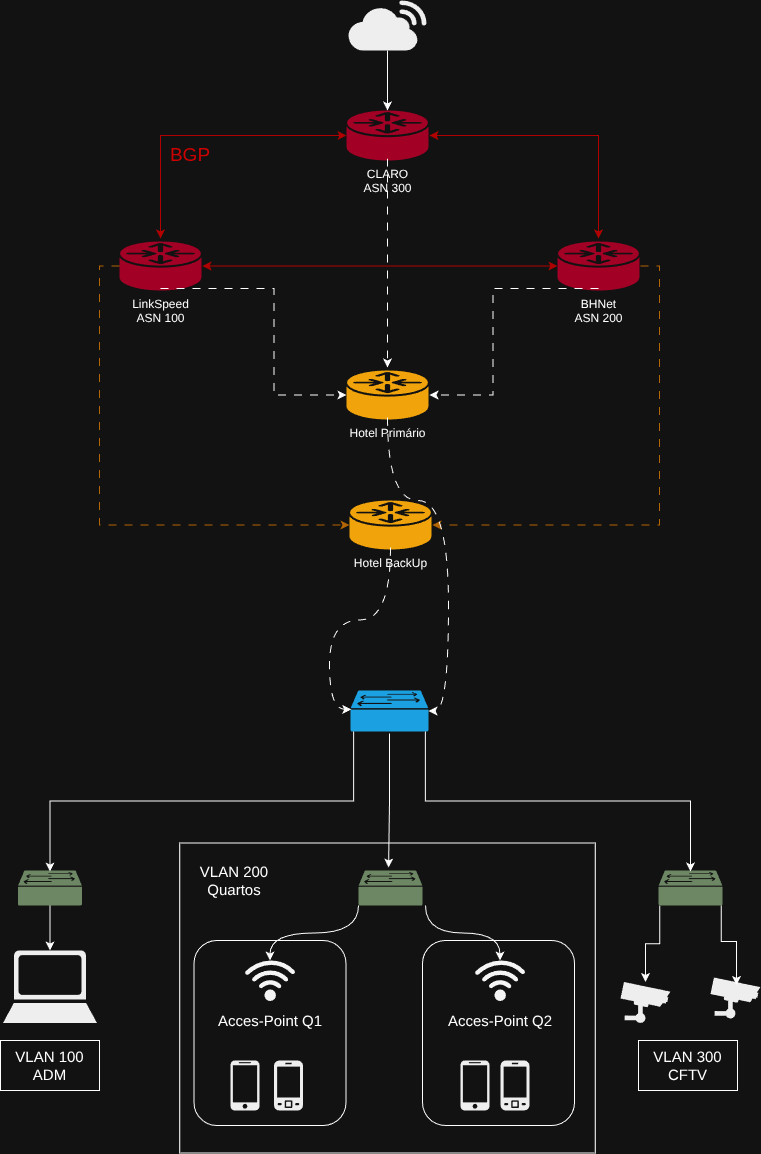

The diagram above was exported from draw.io. Its source (the exported page's mxGraphModel, read from the mxfile embedded in the PNG):
<mxGraphModel dx="1426" dy="876" grid="1" gridSize="10" guides="1" tooltips="1" connect="1" arrows="1" fold="1" page="1" pageScale="1" pageWidth="827" pageHeight="1169" math="0" shadow="0">
  <root>
    <mxCell id="0" />
    <mxCell id="1" parent="0" />
    <mxCell id="-Dl-reZZX2ojIJrnwDxC-262" parent="1" style="whiteSpace=wrap;html=1;" value="" vertex="1">
      <mxGeometry height="310" width="415.5" x="219.25" y="842.5" as="geometry" />
    </mxCell>
    <mxCell id="-Dl-reZZX2ojIJrnwDxC-261" parent="1" style="rounded=1;whiteSpace=wrap;html=1;" value="" vertex="1">
      <mxGeometry height="185" width="152" x="462" y="940" as="geometry" />
    </mxCell>
    <mxCell id="-Dl-reZZX2ojIJrnwDxC-260" parent="1" style="rounded=1;whiteSpace=wrap;html=1;glass=0;shadow=0;" value="" vertex="1">
      <mxGeometry height="185" width="152" x="233.5" y="940" as="geometry" />
    </mxCell>
    <object label="CLARO&lt;div&gt;ASN 300&lt;/div&gt;" id="-Dl-reZZX2ojIJrnwDxC-197">
      <mxCell parent="1" style="verticalLabelPosition=bottom;sketch=0;html=1;fillColor=#a20025;strokeColor=#6F0000;verticalAlign=top;pointerEvents=1;align=center;shape=mxgraph.cisco_safe.technology_icons.icon22;points=[[0,0.5,0,0,0],[0.5,0,0,0,-3],[0.5,0.96,0,0,0],[1,0.5,0,1,0]];fontColor=#ffffff;movable=1;resizable=1;rotatable=1;deletable=1;editable=1;locked=0;connectable=1;" vertex="1">
        <mxGeometry height="50" width="82" x="386" y="110" as="geometry" />
      </mxCell>
    </object>
    <mxCell id="-Dl-reZZX2ojIJrnwDxC-200" parent="1" style="verticalLabelPosition=bottom;sketch=0;fillColor=#a20025;strokeColor=#6F0000;verticalAlign=top;pointerEvents=1;align=center;shape=mxgraph.cisco_safe.technology_icons.icon22;points=[[0,0.5,0,0,0],[0.5,0,0,0,-3],[0.5,0.96,0,0,0],[1,0.5,0,1,0]];fontColor=default;html=1;labelBackgroundColor=none;" value="LinkSpeed&lt;br&gt;ASN 100" vertex="1">
      <mxGeometry height="49" width="82" x="159" y="241" as="geometry" />
    </mxCell>
    <mxCell id="-Dl-reZZX2ojIJrnwDxC-201" parent="1" style="verticalLabelPosition=bottom;sketch=0;fillColor=#f0a30a;strokeColor=#BD7000;verticalAlign=top;pointerEvents=1;align=center;shape=mxgraph.cisco_safe.technology_icons.icon22;points=[[0,0.5,0,0,0],[0.5,0,0,0,-3],[0.5,0.96,0,0,0],[1,0.5,0,1,0]];fontColor=#000000;html=1;" value="&lt;font style=&quot;color: rgb(252, 252, 252);&quot;&gt;Hotel Primário&lt;/font&gt;" vertex="1">
      <mxGeometry height="49" width="82" x="386" y="370" as="geometry" />
    </mxCell>
    <mxCell id="-Dl-reZZX2ojIJrnwDxC-202" parent="1" style="verticalLabelPosition=bottom;sketch=0;fillColor=#a20025;strokeColor=#6F0000;verticalAlign=top;pointerEvents=1;align=center;shape=mxgraph.cisco_safe.technology_icons.icon22;points=[[0,0.5,0,0,0],[0.5,0,0,0,-3],[0.5,0.96,0,0,0],[1,0.5,0,1,0]];fontColor=#ffffff;html=1;" value="BHNet&lt;br&gt;ASN 200" vertex="1">
      <mxGeometry height="49" width="82" x="597" y="241" as="geometry" />
    </mxCell>
    <mxCell id="-Dl-reZZX2ojIJrnwDxC-203" parent="1" style="verticalLabelPosition=bottom;sketch=0;fillColor=#f0a30a;strokeColor=#BD7000;verticalAlign=top;pointerEvents=1;align=center;shape=mxgraph.cisco_safe.technology_icons.icon22;points=[[0,0.5,0,0,0],[0.5,0,0,0,-3],[0.5,0.96,0,0,0],[1,0.5,0,1,0]];fontColor=#FFFFFF;html=1;" value="Hotel BackUp" vertex="1">
      <mxGeometry height="49" width="82" x="389" y="500" as="geometry" />
    </mxCell>
    <mxCell id="-Dl-reZZX2ojIJrnwDxC-205" parent="1" style="verticalLabelPosition=bottom;sketch=0;html=1;fillColor=#1ba1e2;strokeColor=#006EAF;verticalAlign=top;pointerEvents=1;align=center;shape=mxgraph.cisco_safe.technology_icons.icon23;fontColor=#ffffff;points=[[0.01,0.46,0,0,0],[0.04,1,0,0,0],[0.5,1,0,0,2],[0.96,1,0,0,0],[1,0.5,0,0,0]];" value="" vertex="1">
      <mxGeometry height="41" width="78" x="390" y="690" as="geometry" />
    </mxCell>
    <mxCell id="-Dl-reZZX2ojIJrnwDxC-242" edge="1" parent="1" source="-Dl-reZZX2ojIJrnwDxC-206" style="edgeStyle=orthogonalEdgeStyle;rounded=0;orthogonalLoop=1;jettySize=auto;html=1;exitX=0.5;exitY=0.91;exitDx=0;exitDy=0;exitPerimeter=0;" target="-Dl-reZZX2ojIJrnwDxC-211">
      <mxGeometry relative="1" as="geometry" />
    </mxCell>
    <mxCell id="-Dl-reZZX2ojIJrnwDxC-206" parent="1" style="verticalLabelPosition=bottom;sketch=0;html=1;fillColor=#6d8764;strokeColor=#3A5431;verticalAlign=top;pointerEvents=1;align=center;shape=mxgraph.cisco_safe.technology_icons.icon23;fontColor=#ffffff;points=[[0.5,0.03,0,0,0],[0.5,0.91,0,0,0]];" value="" vertex="1">
      <mxGeometry height="35" width="64" x="57.5" y="870" as="geometry" />
    </mxCell>
    <mxCell id="-Dl-reZZX2ojIJrnwDxC-207" parent="1" style="verticalLabelPosition=bottom;sketch=0;html=1;fillColor=#6d8764;strokeColor=#3A5431;verticalAlign=top;pointerEvents=1;align=center;shape=mxgraph.cisco_safe.technology_icons.icon23;fontColor=#ffffff;points=[[0,1,0,0,0],[0.47,0,0,0,-3],[0.5,1,0,0,0],[1,1,0,3,0]];" value="" vertex="1">
      <mxGeometry height="35" width="64" x="398" y="870" as="geometry" />
    </mxCell>
    <mxCell id="-Dl-reZZX2ojIJrnwDxC-245" edge="1" parent="1" source="-Dl-reZZX2ojIJrnwDxC-208" style="edgeStyle=orthogonalEdgeStyle;rounded=0;orthogonalLoop=1;jettySize=auto;html=1;exitX=0.02;exitY=1;exitDx=0;exitDy=0;exitPerimeter=0;" target="-Dl-reZZX2ojIJrnwDxC-212">
      <mxGeometry relative="1" as="geometry" />
    </mxCell>
    <mxCell id="-Dl-reZZX2ojIJrnwDxC-208" parent="1" style="verticalLabelPosition=bottom;sketch=0;html=1;fillColor=#6d8764;strokeColor=#3A5431;verticalAlign=top;pointerEvents=1;align=center;shape=mxgraph.cisco_safe.technology_icons.icon23;fontColor=#ffffff;points=[[0.02,1,0,0,0],[0.5,0.03,0,0,0],[0.98,1,0,0,0]];" value="" vertex="1">
      <mxGeometry height="35" width="64" x="698" y="870" as="geometry" />
    </mxCell>
    <mxCell id="-Dl-reZZX2ojIJrnwDxC-209" parent="1" style="verticalLabelPosition=bottom;sketch=0;html=1;fillColor=#eeeeee;strokeColor=#36393d;verticalAlign=top;pointerEvents=1;align=center;shape=mxgraph.cisco_safe.technology_icons.icon2;" value="" vertex="1">
      <mxGeometry height="50" width="28.999999999999996" x="270" y="1060" as="geometry" />
    </mxCell>
    <mxCell id="-Dl-reZZX2ojIJrnwDxC-210" parent="1" style="verticalLabelPosition=bottom;sketch=0;html=1;fillColor=#eeeeee;strokeColor=#36393d;verticalAlign=top;pointerEvents=1;align=center;shape=mxgraph.cisco_safe.technology_icons.icon6;" value="" vertex="1">
      <mxGeometry height="50" width="28.999999999999996" x="313.5" y="1060" as="geometry" />
    </mxCell>
    <mxCell id="-Dl-reZZX2ojIJrnwDxC-211" parent="1" style="verticalLabelPosition=bottom;sketch=0;html=1;fillColor=#eeeeee;strokeColor=#36393d;verticalAlign=top;pointerEvents=1;align=center;shape=mxgraph.cisco_safe.technology_icons.icon1;" value="" vertex="1">
      <mxGeometry height="72.5" width="94" x="42.5" y="950" as="geometry" />
    </mxCell>
    <mxCell id="-Dl-reZZX2ojIJrnwDxC-212" parent="1" style="verticalLabelPosition=bottom;sketch=0;html=1;fillColor=#eeeeee;strokeColor=#36393d;verticalAlign=top;pointerEvents=1;align=center;shape=mxgraph.cisco_safe.technology_icons.icon10;" value="" vertex="1">
      <mxGeometry height="41" width="50" x="660" y="981.5" as="geometry" />
    </mxCell>
    <mxCell id="-Dl-reZZX2ojIJrnwDxC-213" parent="1" style="verticalLabelPosition=bottom;sketch=0;html=1;fillColor=#eeeeee;strokeColor=#36393d;verticalAlign=top;pointerEvents=1;align=center;shape=mxgraph.cisco_safe.technology_icons.icon10;" value="" vertex="1">
      <mxGeometry height="41" width="50" x="750" y="977" as="geometry" />
    </mxCell>
    <mxCell id="-Dl-reZZX2ojIJrnwDxC-215" edge="1" parent="1" source="-Dl-reZZX2ojIJrnwDxC-214" style="edgeStyle=orthogonalEdgeStyle;rounded=0;orthogonalLoop=1;jettySize=auto;html=1;flowAnimation=0;" target="-Dl-reZZX2ojIJrnwDxC-197" value="">
      <mxGeometry relative="1" as="geometry" />
    </mxCell>
    <mxCell id="-Dl-reZZX2ojIJrnwDxC-214" parent="1" style="verticalLabelPosition=bottom;sketch=0;html=1;fillColor=#eeeeee;strokeColor=#36393d;verticalAlign=top;pointerEvents=1;align=center;shape=mxgraph.cisco_safe.technology_icons.icon25;" value="" vertex="1">
      <mxGeometry height="50" width="78" x="388" as="geometry" />
    </mxCell>
    <mxCell id="-Dl-reZZX2ojIJrnwDxC-219" edge="1" parent="1" source="-Dl-reZZX2ojIJrnwDxC-197" style="edgeStyle=orthogonalEdgeStyle;rounded=0;orthogonalLoop=1;jettySize=auto;html=1;exitX=0;exitY=0.5;exitDx=0;exitDy=0;exitPerimeter=0;entryX=0.5;entryY=0;entryDx=0;entryDy=-3;entryPerimeter=0;startArrow=classic;startFill=1;flowAnimation=0;fillColor=#e51400;strokeColor=#B20000;" target="-Dl-reZZX2ojIJrnwDxC-200">
      <mxGeometry relative="1" as="geometry" />
    </mxCell>
    <mxCell id="-Dl-reZZX2ojIJrnwDxC-220" edge="1" parent="1" source="-Dl-reZZX2ojIJrnwDxC-197" style="edgeStyle=orthogonalEdgeStyle;rounded=0;orthogonalLoop=1;jettySize=auto;html=1;exitX=1;exitY=0.5;exitDx=1;exitDy=0;exitPerimeter=0;entryX=0.5;entryY=0;entryDx=0;entryDy=-3;entryPerimeter=0;startArrow=classic;startFill=1;fillColor=#e51400;strokeColor=#B20000;fontColor=light-dark(#000000,#FF0000);" target="-Dl-reZZX2ojIJrnwDxC-202">
      <mxGeometry relative="1" as="geometry">
        <Array as="points">
          <mxPoint x="638" y="135" />
        </Array>
      </mxGeometry>
    </mxCell>
    <mxCell id="-Dl-reZZX2ojIJrnwDxC-221" edge="1" parent="1" source="-Dl-reZZX2ojIJrnwDxC-200" style="edgeStyle=orthogonalEdgeStyle;rounded=0;orthogonalLoop=1;jettySize=auto;html=1;exitX=1;exitY=0.5;exitDx=1;exitDy=0;exitPerimeter=0;entryX=0;entryY=0.5;entryDx=0;entryDy=0;entryPerimeter=0;startArrow=classic;startFill=1;fillColor=#e51400;strokeColor=#B20000;" target="-Dl-reZZX2ojIJrnwDxC-202">
      <mxGeometry relative="1" as="geometry" />
    </mxCell>
    <mxCell id="-Dl-reZZX2ojIJrnwDxC-228" parent="1" style="text;html=1;whiteSpace=wrap;strokeColor=none;fillColor=none;align=center;verticalAlign=middle;rounded=0;" value="&lt;font style=&quot;color: rgb(204, 0, 0); font-size: 19px;&quot;&gt;BGP&lt;/font&gt;" vertex="1">
      <mxGeometry height="50" width="80" x="190" y="130" as="geometry" />
    </mxCell>
    <mxCell id="-Dl-reZZX2ojIJrnwDxC-229" edge="1" parent="1" source="-Dl-reZZX2ojIJrnwDxC-200" style="edgeStyle=orthogonalEdgeStyle;rounded=0;orthogonalLoop=1;jettySize=auto;html=1;exitX=0.5;exitY=0.96;exitDx=0;exitDy=0;exitPerimeter=0;entryX=0;entryY=0.5;entryDx=0;entryDy=0;entryPerimeter=0;flowAnimation=1;" target="-Dl-reZZX2ojIJrnwDxC-201">
      <mxGeometry relative="1" as="geometry" />
    </mxCell>
    <mxCell id="-Dl-reZZX2ojIJrnwDxC-230" edge="1" parent="1" source="-Dl-reZZX2ojIJrnwDxC-202" style="edgeStyle=orthogonalEdgeStyle;rounded=0;orthogonalLoop=1;jettySize=auto;html=1;exitX=0.5;exitY=0.96;exitDx=0;exitDy=0;exitPerimeter=0;entryX=1;entryY=0.5;entryDx=1;entryDy=0;entryPerimeter=0;flowAnimation=1;" target="-Dl-reZZX2ojIJrnwDxC-201">
      <mxGeometry relative="1" as="geometry" />
    </mxCell>
    <mxCell id="-Dl-reZZX2ojIJrnwDxC-231" edge="1" parent="1" source="-Dl-reZZX2ojIJrnwDxC-197" style="edgeStyle=orthogonalEdgeStyle;rounded=0;orthogonalLoop=1;jettySize=auto;html=1;exitX=0.5;exitY=0.96;exitDx=0;exitDy=0;exitPerimeter=0;entryX=0.5;entryY=0;entryDx=0;entryDy=-3;entryPerimeter=0;flowAnimation=1;" target="-Dl-reZZX2ojIJrnwDxC-201">
      <mxGeometry relative="1" as="geometry" />
    </mxCell>
    <mxCell id="-Dl-reZZX2ojIJrnwDxC-232" edge="1" parent="1" source="-Dl-reZZX2ojIJrnwDxC-200" style="edgeStyle=orthogonalEdgeStyle;rounded=0;orthogonalLoop=1;jettySize=auto;html=1;exitX=0;exitY=0.5;exitDx=0;exitDy=0;exitPerimeter=0;entryX=0;entryY=0.5;entryDx=0;entryDy=0;entryPerimeter=0;fillColor=#fad7ac;strokeColor=#b46504;flowAnimation=1;" target="-Dl-reZZX2ojIJrnwDxC-203">
      <mxGeometry relative="1" as="geometry" />
    </mxCell>
    <mxCell id="-Dl-reZZX2ojIJrnwDxC-233" edge="1" parent="1" source="-Dl-reZZX2ojIJrnwDxC-202" style="edgeStyle=orthogonalEdgeStyle;rounded=0;orthogonalLoop=1;jettySize=auto;html=1;exitX=1;exitY=0.5;exitDx=1;exitDy=0;exitPerimeter=0;entryX=1;entryY=0.5;entryDx=1;entryDy=0;entryPerimeter=0;fillColor=#fad7ac;strokeColor=#b46504;flowAnimation=1;" target="-Dl-reZZX2ojIJrnwDxC-203">
      <mxGeometry relative="1" as="geometry" />
    </mxCell>
    <mxCell id="-Dl-reZZX2ojIJrnwDxC-235" edge="1" parent="1" source="-Dl-reZZX2ojIJrnwDxC-201" style="rounded=0;orthogonalLoop=1;jettySize=auto;html=1;exitX=0.5;exitY=0.96;exitDx=0;exitDy=0;exitPerimeter=0;entryX=1;entryY=0.5;entryDx=0;entryDy=0;entryPerimeter=0;elbow=vertical;edgeStyle=orthogonalEdgeStyle;curved=1;flowAnimation=1;" target="-Dl-reZZX2ojIJrnwDxC-205">
      <mxGeometry relative="1" as="geometry">
        <Array as="points">
          <mxPoint x="427" y="500" />
          <mxPoint x="488" y="500" />
          <mxPoint x="488" y="711" />
        </Array>
      </mxGeometry>
    </mxCell>
    <mxCell id="-Dl-reZZX2ojIJrnwDxC-236" edge="1" parent="1" source="-Dl-reZZX2ojIJrnwDxC-203" style="edgeStyle=orthogonalEdgeStyle;rounded=0;orthogonalLoop=1;jettySize=auto;html=1;exitX=0.5;exitY=0.96;exitDx=0;exitDy=0;exitPerimeter=0;entryX=0.01;entryY=0.46;entryDx=0;entryDy=0;entryPerimeter=0;curved=1;flowAnimation=1;" target="-Dl-reZZX2ojIJrnwDxC-205">
      <mxGeometry relative="1" as="geometry" />
    </mxCell>
    <mxCell id="-Dl-reZZX2ojIJrnwDxC-237" edge="1" parent="1" source="-Dl-reZZX2ojIJrnwDxC-205" style="edgeStyle=orthogonalEdgeStyle;rounded=0;orthogonalLoop=1;jettySize=auto;html=1;exitX=0.04;exitY=1;exitDx=0;exitDy=0;exitPerimeter=0;entryX=0.5;entryY=0.03;entryDx=0;entryDy=0;entryPerimeter=0;" target="-Dl-reZZX2ojIJrnwDxC-206">
      <mxGeometry relative="1" as="geometry" />
    </mxCell>
    <mxCell id="-Dl-reZZX2ojIJrnwDxC-240" edge="1" parent="1" source="-Dl-reZZX2ojIJrnwDxC-205" style="edgeStyle=orthogonalEdgeStyle;rounded=0;orthogonalLoop=1;jettySize=auto;html=1;exitX=0.96;exitY=1;exitDx=0;exitDy=0;exitPerimeter=0;entryX=0.5;entryY=0.03;entryDx=0;entryDy=0;entryPerimeter=0;" target="-Dl-reZZX2ojIJrnwDxC-208">
      <mxGeometry relative="1" as="geometry" />
    </mxCell>
    <mxCell id="-Dl-reZZX2ojIJrnwDxC-241" edge="1" parent="1" source="-Dl-reZZX2ojIJrnwDxC-205" style="edgeStyle=orthogonalEdgeStyle;rounded=0;orthogonalLoop=1;jettySize=auto;html=1;exitX=0.5;exitY=1;exitDx=0;exitDy=2;exitPerimeter=0;entryX=0.47;entryY=0;entryDx=0;entryDy=-3;entryPerimeter=0;" target="-Dl-reZZX2ojIJrnwDxC-207">
      <mxGeometry relative="1" as="geometry" />
    </mxCell>
    <mxCell id="-Dl-reZZX2ojIJrnwDxC-246" edge="1" parent="1" source="-Dl-reZZX2ojIJrnwDxC-208" style="edgeStyle=orthogonalEdgeStyle;rounded=0;orthogonalLoop=1;jettySize=auto;html=1;exitX=0.98;exitY=1;exitDx=0;exitDy=0;exitPerimeter=0;entryX=0.52;entryY=0.183;entryDx=0;entryDy=0;entryPerimeter=0;" target="-Dl-reZZX2ojIJrnwDxC-213">
      <mxGeometry relative="1" as="geometry" />
    </mxCell>
    <mxCell id="-Dl-reZZX2ojIJrnwDxC-248" parent="1" style="verticalLabelPosition=bottom;sketch=0;html=1;fillColor=#f5f5f5;strokeColor=#666666;verticalAlign=top;pointerEvents=1;align=center;shape=mxgraph.cisco_safe.technology_icons.icon26;fontColor=#333333;points=[[0.5,0,0,0,0],[0.5,0.93,0,0,0]];" value="" vertex="1">
      <mxGeometry height="40.5" width="50" x="284.5" y="960" as="geometry" />
    </mxCell>
    <mxCell id="-Dl-reZZX2ojIJrnwDxC-251" parent="1" style="text;html=1;whiteSpace=wrap;strokeColor=default;fillColor=none;align=center;verticalAlign=middle;rounded=0;" value="&lt;font style=&quot;font-size: 15px;&quot;&gt;VLAN 100&lt;/font&gt;&lt;div&gt;&lt;font style=&quot;font-size: 15px;&quot;&gt;ADM&lt;/font&gt;&lt;/div&gt;" vertex="1">
      <mxGeometry height="50" width="99" x="40" y="1040" as="geometry" />
    </mxCell>
    <mxCell id="-Dl-reZZX2ojIJrnwDxC-252" parent="1" style="text;html=1;whiteSpace=wrap;strokeColor=default;fillColor=none;align=center;verticalAlign=middle;rounded=0;glass=0;" value="&lt;span style=&quot;font-size: 15px;&quot;&gt;VLAN 300&lt;/span&gt;&lt;div&gt;&lt;span style=&quot;font-size: 15px;&quot;&gt;CFTV&lt;/span&gt;&lt;/div&gt;" vertex="1">
      <mxGeometry height="50" width="99" x="678" y="1040" as="geometry" />
    </mxCell>
    <mxCell id="-Dl-reZZX2ojIJrnwDxC-253" parent="1" style="verticalLabelPosition=bottom;sketch=0;html=1;fillColor=#eeeeee;strokeColor=#36393d;verticalAlign=top;pointerEvents=1;align=center;shape=mxgraph.cisco_safe.technology_icons.icon2;" value="" vertex="1">
      <mxGeometry height="50" width="28.999999999999996" x="500" y="1060" as="geometry" />
    </mxCell>
    <mxCell id="-Dl-reZZX2ojIJrnwDxC-254" parent="1" style="verticalLabelPosition=bottom;sketch=0;html=1;fillColor=#eeeeee;strokeColor=#36393d;verticalAlign=top;pointerEvents=1;align=center;shape=mxgraph.cisco_safe.technology_icons.icon6;" value="" vertex="1">
      <mxGeometry height="50" width="28.999999999999996" x="540" y="1060" as="geometry" />
    </mxCell>
    <mxCell id="-Dl-reZZX2ojIJrnwDxC-256" parent="1" style="verticalLabelPosition=bottom;sketch=0;html=1;fillColor=#f5f5f5;strokeColor=#666666;verticalAlign=top;pointerEvents=1;align=center;shape=mxgraph.cisco_safe.technology_icons.icon26;fontColor=#333333;points=[[0.5,0,0,0,0],[0.5,0.93,0,0,0]];" value="" vertex="1">
      <mxGeometry height="40.5" width="50" x="514.5" y="960" as="geometry" />
    </mxCell>
    <mxCell id="-Dl-reZZX2ojIJrnwDxC-257" edge="1" parent="1" source="-Dl-reZZX2ojIJrnwDxC-207" style="edgeStyle=orthogonalEdgeStyle;rounded=0;orthogonalLoop=1;jettySize=auto;html=1;exitX=0;exitY=1;exitDx=0;exitDy=0;exitPerimeter=0;entryX=0.5;entryY=0;entryDx=0;entryDy=0;entryPerimeter=0;curved=1;" target="-Dl-reZZX2ojIJrnwDxC-248">
      <mxGeometry relative="1" as="geometry" />
    </mxCell>
    <mxCell id="-Dl-reZZX2ojIJrnwDxC-259" edge="1" parent="1" source="-Dl-reZZX2ojIJrnwDxC-207" style="edgeStyle=orthogonalEdgeStyle;rounded=0;orthogonalLoop=1;jettySize=auto;html=1;exitX=1;exitY=1;exitDx=3;exitDy=0;exitPerimeter=0;entryX=0.5;entryY=0;entryDx=0;entryDy=0;entryPerimeter=0;curved=1;" target="-Dl-reZZX2ojIJrnwDxC-256">
      <mxGeometry relative="1" as="geometry" />
    </mxCell>
    <mxCell id="-Dl-reZZX2ojIJrnwDxC-263" parent="1" style="text;html=1;whiteSpace=wrap;strokeColor=none;fillColor=none;align=center;verticalAlign=middle;rounded=0;fontSize=15;" value="VLAN 200&lt;div&gt;Quartos&lt;/div&gt;" vertex="1">
      <mxGeometry height="50" width="80" x="233.5" y="855" as="geometry" />
    </mxCell>
    <mxCell id="-Dl-reZZX2ojIJrnwDxC-264" parent="1" style="text;html=1;whiteSpace=wrap;strokeColor=none;fillColor=none;align=center;verticalAlign=middle;rounded=0;fontSize=15;" value="Acces-Point Q1" vertex="1">
      <mxGeometry height="40" width="110" x="254.5" y="1000" as="geometry" />
    </mxCell>
    <mxCell id="-Dl-reZZX2ojIJrnwDxC-265" parent="1" style="text;html=1;whiteSpace=wrap;strokeColor=none;fillColor=none;align=center;verticalAlign=middle;rounded=0;fontSize=15;" value="Acces-Point Q2" vertex="1">
      <mxGeometry height="40" width="110" x="484.5" y="1000" as="geometry" />
    </mxCell>
    <mxCell id="-Dl-reZZX2ojIJrnwDxC-266" parent="0" value="Camada sem nome" />
  </root>
</mxGraphModel>